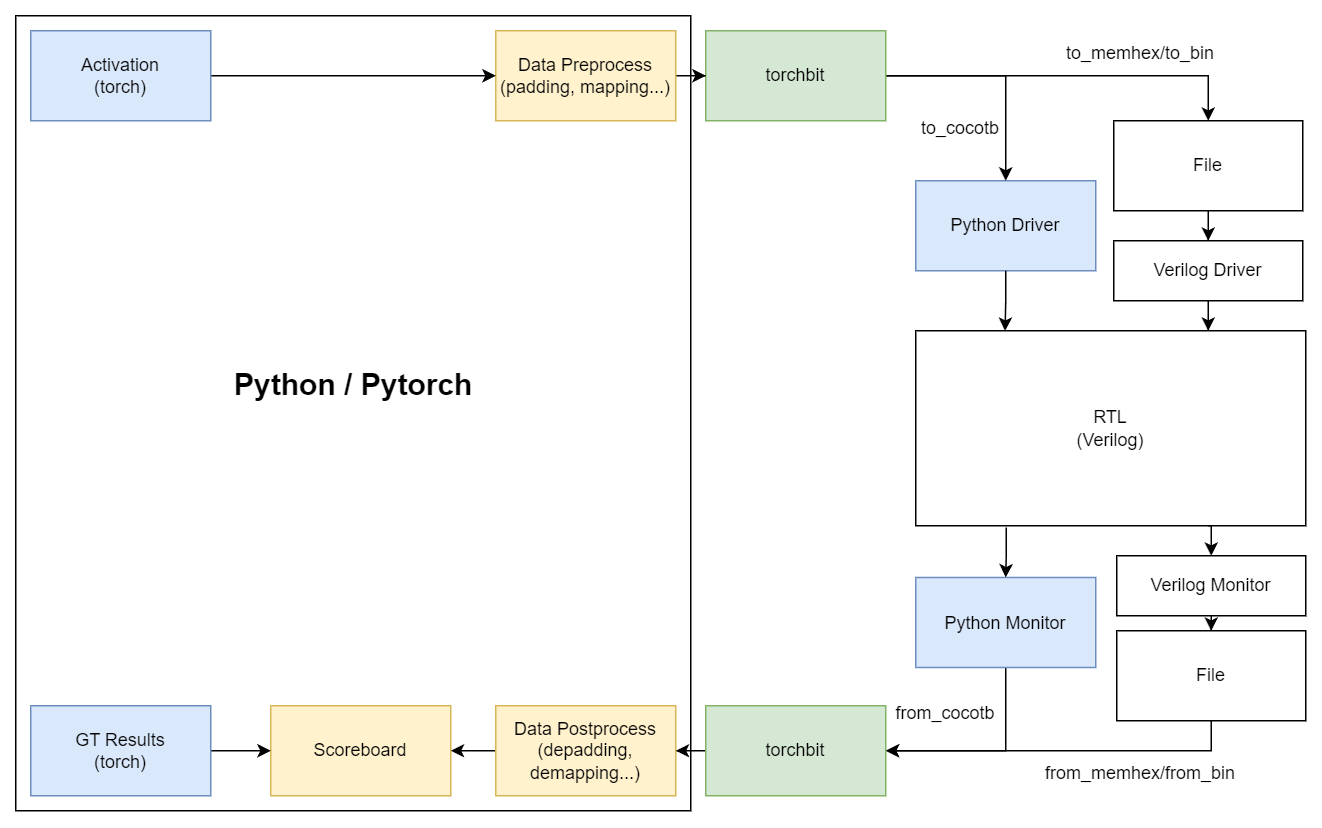

The diagram above was exported from draw.io. Its source (the exported page's mxGraphModel, read from the mxfile embedded in the PNG):
<mxGraphModel dx="2555" dy="998" grid="1" gridSize="10" guides="1" tooltips="1" connect="1" arrows="1" fold="1" page="1" pageScale="1" pageWidth="827" pageHeight="1169" math="0" shadow="0">
  <root>
    <mxCell id="0" />
    <mxCell id="1" parent="0" />
    <mxCell id="23wtvsNtwqaCVJS27qpf-32" value="" style="rounded=0;whiteSpace=wrap;html=1;" parent="1" vertex="1">
      <mxGeometry x="-320" y="150" width="450" height="530" as="geometry" />
    </mxCell>
    <mxCell id="23wtvsNtwqaCVJS27qpf-1" value="RTL&lt;br&gt;(Verilog)" style="rounded=0;whiteSpace=wrap;html=1;" parent="1" vertex="1">
      <mxGeometry x="280" y="360" width="260" height="130" as="geometry" />
    </mxCell>
    <mxCell id="23wtvsNtwqaCVJS27qpf-2" value="Python Driver" style="rounded=0;whiteSpace=wrap;html=1;fillColor=#dae8fc;strokeColor=#6c8ebf;" parent="1" vertex="1">
      <mxGeometry x="280" y="260" width="120" height="60" as="geometry" />
    </mxCell>
    <mxCell id="B2CbIuhcI648z3LiqB8g-3" style="edgeStyle=orthogonalEdgeStyle;rounded=0;orthogonalLoop=1;jettySize=auto;html=1;entryX=0.5;entryY=0;entryDx=0;entryDy=0;" edge="1" parent="1" source="23wtvsNtwqaCVJS27qpf-3" target="B2CbIuhcI648z3LiqB8g-2">
      <mxGeometry relative="1" as="geometry" />
    </mxCell>
    <mxCell id="23wtvsNtwqaCVJS27qpf-3" value="File" style="rounded=0;whiteSpace=wrap;html=1;" parent="1" vertex="1">
      <mxGeometry x="412" y="220" width="126" height="60" as="geometry" />
    </mxCell>
    <mxCell id="23wtvsNtwqaCVJS27qpf-18" style="edgeStyle=orthogonalEdgeStyle;rounded=0;orthogonalLoop=1;jettySize=auto;html=1;entryX=1;entryY=0.5;entryDx=0;entryDy=0;exitX=0.5;exitY=1;exitDx=0;exitDy=0;" parent="1" source="23wtvsNtwqaCVJS27qpf-4" target="23wtvsNtwqaCVJS27qpf-17" edge="1">
      <mxGeometry relative="1" as="geometry" />
    </mxCell>
    <mxCell id="23wtvsNtwqaCVJS27qpf-4" value="Python Monitor" style="rounded=0;whiteSpace=wrap;html=1;fillColor=#dae8fc;strokeColor=#6c8ebf;" parent="1" vertex="1">
      <mxGeometry x="280" y="524.5" width="120" height="60" as="geometry" />
    </mxCell>
    <mxCell id="23wtvsNtwqaCVJS27qpf-12" style="edgeStyle=orthogonalEdgeStyle;rounded=0;orthogonalLoop=1;jettySize=auto;html=1;exitX=0.75;exitY=1;exitDx=0;exitDy=0;entryX=0.5;entryY=0;entryDx=0;entryDy=0;" parent="1" source="23wtvsNtwqaCVJS27qpf-1" target="B2CbIuhcI648z3LiqB8g-5" edge="1">
      <mxGeometry relative="1" as="geometry">
        <mxPoint x="475" y="524.5" as="targetPoint" />
      </mxGeometry>
    </mxCell>
    <mxCell id="23wtvsNtwqaCVJS27qpf-13" style="edgeStyle=orthogonalEdgeStyle;rounded=0;orthogonalLoop=1;jettySize=auto;html=1;entryX=0.5;entryY=0;entryDx=0;entryDy=0;" parent="1" source="23wtvsNtwqaCVJS27qpf-6" target="23wtvsNtwqaCVJS27qpf-2" edge="1">
      <mxGeometry relative="1" as="geometry" />
    </mxCell>
    <mxCell id="23wtvsNtwqaCVJS27qpf-14" style="edgeStyle=orthogonalEdgeStyle;rounded=0;orthogonalLoop=1;jettySize=auto;html=1;entryX=0.5;entryY=0;entryDx=0;entryDy=0;" parent="1" source="23wtvsNtwqaCVJS27qpf-6" target="23wtvsNtwqaCVJS27qpf-3" edge="1">
      <mxGeometry relative="1" as="geometry" />
    </mxCell>
    <mxCell id="23wtvsNtwqaCVJS27qpf-6" value="torchbit" style="rounded=0;whiteSpace=wrap;html=1;fillColor=#d5e8d4;strokeColor=#82b366;" parent="1" vertex="1">
      <mxGeometry x="140" y="160" width="120" height="60" as="geometry" />
    </mxCell>
    <mxCell id="23wtvsNtwqaCVJS27qpf-9" style="edgeStyle=orthogonalEdgeStyle;rounded=0;orthogonalLoop=1;jettySize=auto;html=1;entryX=0.229;entryY=0.001;entryDx=0;entryDy=0;entryPerimeter=0;" parent="1" source="23wtvsNtwqaCVJS27qpf-2" target="23wtvsNtwqaCVJS27qpf-1" edge="1">
      <mxGeometry relative="1" as="geometry" />
    </mxCell>
    <mxCell id="23wtvsNtwqaCVJS27qpf-11" style="edgeStyle=orthogonalEdgeStyle;rounded=0;orthogonalLoop=1;jettySize=auto;html=1;exitX=0.232;exitY=1.009;exitDx=0;exitDy=0;exitPerimeter=0;" parent="1" source="23wtvsNtwqaCVJS27qpf-1" target="23wtvsNtwqaCVJS27qpf-4" edge="1">
      <mxGeometry relative="1" as="geometry" />
    </mxCell>
    <mxCell id="23wtvsNtwqaCVJS27qpf-15" value="to_cocotb" style="text;html=1;align=center;verticalAlign=middle;whiteSpace=wrap;rounded=0;" parent="1" vertex="1">
      <mxGeometry x="280" y="210" width="60" height="30" as="geometry" />
    </mxCell>
    <mxCell id="23wtvsNtwqaCVJS27qpf-16" value="to_memhex/to_bin" style="text;html=1;align=center;verticalAlign=middle;whiteSpace=wrap;rounded=0;" parent="1" vertex="1">
      <mxGeometry x="400" y="160" width="60" height="30" as="geometry" />
    </mxCell>
    <mxCell id="23wtvsNtwqaCVJS27qpf-26" style="edgeStyle=orthogonalEdgeStyle;rounded=0;orthogonalLoop=1;jettySize=auto;html=1;entryX=1;entryY=0.5;entryDx=0;entryDy=0;" parent="1" source="23wtvsNtwqaCVJS27qpf-17" target="23wtvsNtwqaCVJS27qpf-23" edge="1">
      <mxGeometry relative="1" as="geometry" />
    </mxCell>
    <mxCell id="23wtvsNtwqaCVJS27qpf-17" value="torchbit" style="rounded=0;whiteSpace=wrap;html=1;fillColor=#d5e8d4;strokeColor=#82b366;" parent="1" vertex="1">
      <mxGeometry x="140" y="610" width="120" height="60" as="geometry" />
    </mxCell>
    <mxCell id="23wtvsNtwqaCVJS27qpf-20" value="from_cocotb" style="text;html=1;align=center;verticalAlign=middle;whiteSpace=wrap;rounded=0;" parent="1" vertex="1">
      <mxGeometry x="270" y="600" width="60" height="30" as="geometry" />
    </mxCell>
    <mxCell id="23wtvsNtwqaCVJS27qpf-21" value="from_memhex/from_bin" style="text;html=1;align=center;verticalAlign=middle;whiteSpace=wrap;rounded=0;" parent="1" vertex="1">
      <mxGeometry x="400" y="640" width="60" height="30" as="geometry" />
    </mxCell>
    <mxCell id="23wtvsNtwqaCVJS27qpf-22" value="Scoreboard" style="rounded=0;whiteSpace=wrap;html=1;fillColor=#fff2cc;strokeColor=#d6b656;" parent="1" vertex="1">
      <mxGeometry x="-150" y="610" width="120" height="60" as="geometry" />
    </mxCell>
    <mxCell id="23wtvsNtwqaCVJS27qpf-27" style="edgeStyle=orthogonalEdgeStyle;rounded=0;orthogonalLoop=1;jettySize=auto;html=1;entryX=1;entryY=0.5;entryDx=0;entryDy=0;" parent="1" source="23wtvsNtwqaCVJS27qpf-23" target="23wtvsNtwqaCVJS27qpf-22" edge="1">
      <mxGeometry relative="1" as="geometry" />
    </mxCell>
    <mxCell id="23wtvsNtwqaCVJS27qpf-23" value="Data Postprocess&lt;br&gt;(depadding, demapping...)" style="rounded=0;whiteSpace=wrap;html=1;fillColor=#fff2cc;strokeColor=#d6b656;" parent="1" vertex="1">
      <mxGeometry y="610" width="120" height="60" as="geometry" />
    </mxCell>
    <mxCell id="23wtvsNtwqaCVJS27qpf-25" style="edgeStyle=orthogonalEdgeStyle;rounded=0;orthogonalLoop=1;jettySize=auto;html=1;entryX=0;entryY=0.5;entryDx=0;entryDy=0;" parent="1" source="23wtvsNtwqaCVJS27qpf-24" target="23wtvsNtwqaCVJS27qpf-6" edge="1">
      <mxGeometry relative="1" as="geometry" />
    </mxCell>
    <mxCell id="23wtvsNtwqaCVJS27qpf-24" value="Data Preprocess&lt;br&gt;(padding, mapping...)" style="rounded=0;whiteSpace=wrap;html=1;fillColor=#fff2cc;strokeColor=#d6b656;" parent="1" vertex="1">
      <mxGeometry y="160" width="120" height="60" as="geometry" />
    </mxCell>
    <mxCell id="23wtvsNtwqaCVJS27qpf-30" style="edgeStyle=orthogonalEdgeStyle;rounded=0;orthogonalLoop=1;jettySize=auto;html=1;entryX=0;entryY=0.5;entryDx=0;entryDy=0;" parent="1" source="23wtvsNtwqaCVJS27qpf-28" target="23wtvsNtwqaCVJS27qpf-22" edge="1">
      <mxGeometry relative="1" as="geometry" />
    </mxCell>
    <mxCell id="23wtvsNtwqaCVJS27qpf-28" value="GT Results&lt;br&gt;(torch)" style="rounded=0;whiteSpace=wrap;html=1;fillColor=#dae8fc;strokeColor=#6c8ebf;" parent="1" vertex="1">
      <mxGeometry x="-310" y="610" width="120" height="60" as="geometry" />
    </mxCell>
    <mxCell id="23wtvsNtwqaCVJS27qpf-31" style="edgeStyle=orthogonalEdgeStyle;rounded=0;orthogonalLoop=1;jettySize=auto;html=1;entryX=0;entryY=0.5;entryDx=0;entryDy=0;" parent="1" source="23wtvsNtwqaCVJS27qpf-29" target="23wtvsNtwqaCVJS27qpf-24" edge="1">
      <mxGeometry relative="1" as="geometry" />
    </mxCell>
    <mxCell id="23wtvsNtwqaCVJS27qpf-29" value="Activation&lt;br&gt;(torch)" style="rounded=0;whiteSpace=wrap;html=1;fillColor=#dae8fc;strokeColor=#6c8ebf;" parent="1" vertex="1">
      <mxGeometry x="-310" y="160" width="120" height="60" as="geometry" />
    </mxCell>
    <mxCell id="23wtvsNtwqaCVJS27qpf-33" value="&lt;b&gt;&lt;font style=&quot;font-size: 20px;&quot;&gt;Python / Pytorch&lt;/font&gt;&lt;/b&gt;" style="text;html=1;align=center;verticalAlign=middle;whiteSpace=wrap;rounded=0;" parent="1" vertex="1">
      <mxGeometry x="-182.5" y="380" width="175" height="30" as="geometry" />
    </mxCell>
    <mxCell id="B2CbIuhcI648z3LiqB8g-4" style="edgeStyle=orthogonalEdgeStyle;rounded=0;orthogonalLoop=1;jettySize=auto;html=1;entryX=0.75;entryY=0;entryDx=0;entryDy=0;" edge="1" parent="1" source="B2CbIuhcI648z3LiqB8g-2" target="23wtvsNtwqaCVJS27qpf-1">
      <mxGeometry relative="1" as="geometry" />
    </mxCell>
    <mxCell id="B2CbIuhcI648z3LiqB8g-2" value="Verilog Driver" style="rounded=0;whiteSpace=wrap;html=1;" vertex="1" parent="1">
      <mxGeometry x="412" y="300" width="126" height="40" as="geometry" />
    </mxCell>
    <mxCell id="B2CbIuhcI648z3LiqB8g-7" style="edgeStyle=orthogonalEdgeStyle;rounded=0;orthogonalLoop=1;jettySize=auto;html=1;entryX=0.5;entryY=0;entryDx=0;entryDy=0;" edge="1" parent="1" source="B2CbIuhcI648z3LiqB8g-5" target="B2CbIuhcI648z3LiqB8g-6">
      <mxGeometry relative="1" as="geometry" />
    </mxCell>
    <mxCell id="B2CbIuhcI648z3LiqB8g-5" value="Verilog Monitor" style="rounded=0;whiteSpace=wrap;html=1;" vertex="1" parent="1">
      <mxGeometry x="414" y="510" width="126" height="40" as="geometry" />
    </mxCell>
    <mxCell id="B2CbIuhcI648z3LiqB8g-8" style="edgeStyle=orthogonalEdgeStyle;rounded=0;orthogonalLoop=1;jettySize=auto;html=1;entryX=1;entryY=0.5;entryDx=0;entryDy=0;exitX=0.5;exitY=1;exitDx=0;exitDy=0;" edge="1" parent="1" source="B2CbIuhcI648z3LiqB8g-6" target="23wtvsNtwqaCVJS27qpf-17">
      <mxGeometry relative="1" as="geometry" />
    </mxCell>
    <mxCell id="B2CbIuhcI648z3LiqB8g-6" value="File" style="rounded=0;whiteSpace=wrap;html=1;" vertex="1" parent="1">
      <mxGeometry x="414" y="560" width="126" height="60" as="geometry" />
    </mxCell>
  </root>
</mxGraphModel>